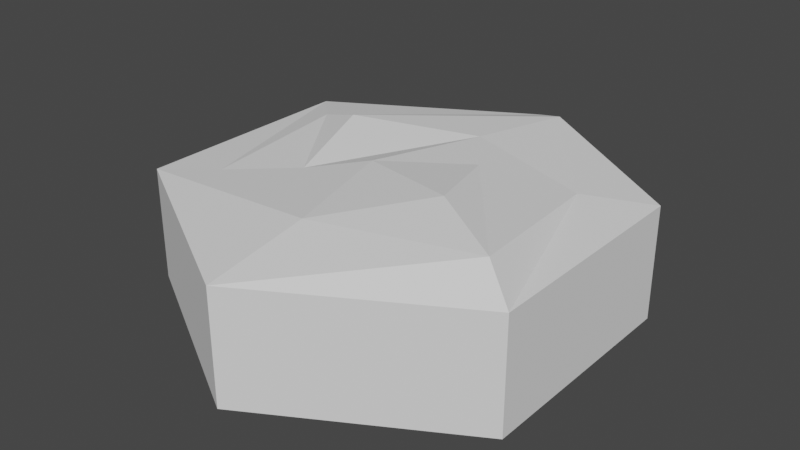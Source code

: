 # Source: hexHill1.blend  (saved by Blender 2.80.75; exported with 4.5.12 LTS)
import bpy
from mathutils import Matrix  # noqa: F401  (used for matrix-valued properties, if any)

bpy.ops.wm.read_factory_settings(use_empty=True)
scene = bpy.context.scene
scene.name = 'Scene'

# ---- collections
col_collection = bpy.data.collections.new('Collection'); scene.collection.children.link(col_collection)

# ---- world
world_world = bpy.data.worlds.new('World'); scene.world = world_world
world_world.use_nodes = True; world_world.node_tree.nodes.clear()
_N = world_world.node_tree.nodes; _L = world_world.node_tree.links
n0 = _N.new('ShaderNodeOutputWorld'); n0.name = 'World Output'; n0.location = (300, 300)
n1 = _N.new('ShaderNodeBackground'); n1.name = 'Background'; n1.location = (10, 300)
n1.inputs[0].default_value = (0.05088, 0.05088, 0.05088, 1.0)
_L.new(n1.outputs[0], n0.inputs[0])
n0.is_active_output = True
world_world.color = (0.05088, 0.05088, 0.05088)
world_world.use_sun_shadow = False
world_world.sun_shadow_jitter_overblur = 0.0

# ---- meshes
me_circle = bpy.data.meshes.new('Circle')
me_circle.from_pydata([(0.0, 1.0, 0.0), (-0.866, 0.5, 0.0), (-0.866, -0.5, 0.0), (8.742e-08, -1.0, 0.0), (0.866, -0.5, 0.0), (0.866, 0.5, 0.0), (0.0, 1.0, -0.4992), (-0.866, 0.5, -0.4992), (-0.866, -0.5, -0.4992), (8.742e-08, -1.0, -0.4992), (0.866, -0.5, -0.4992), (0.866, 0.5, -0.4992), (0.1719, 0.8762, 0.07128), (-0.6438, 0.2699, 0.05939), (-0.6152, -0.3775, 0.02682), (0.04336, -0.5859, 0.1017), (0.7274, -0.4214, 0.1215), (0.6204, 0.2967, 0.05103), (0.08905, 0.4018, 0.1081), (-0.4235, 0.2015, 0.1346), (-0.328, -0.1983, 0.05587), (-0.07658, -0.07615, 0.1166), (0.3876, -0.2238, 0.1622), (0.2601, 0.1613, 0.1134)], [], [(5, 4, 10, 11), (3, 2, 8, 9), (1, 0, 6, 7), (0, 5, 11, 6), (4, 3, 9, 10), (2, 1, 7, 8), (8, 7, 9), (7, 6, 10, 9), (11, 10, 6), (1, 2, 14, 13), (3, 4, 16, 15), (5, 0, 12, 17), (13, 14, 20, 19), (15, 16, 22, 21), (17, 12, 18, 23), (4, 5, 17, 16), (2, 3, 15, 14), (0, 1, 13, 12), (21, 23, 18, 20), (19, 20, 18), (22, 23, 21), (16, 17, 23, 22), (14, 15, 20), (12, 13, 19, 18), (20, 15, 21)])
_uv = me_circle.uv_layers.new(name='UVMap')
_uv.uv.foreach_set('vector', [0.0, 0.0, 0.0, 0.0, 0.0, 0.0, 0.0, 0.0, 0.0, 0.0, 0.0, 0.0, 0.0, 0.0, 0.0, 0.0, 0.0, 0.0, 0.0, 0.0, 0.0, 0.0, 0.0, 0.0, 0.0, 0.0, 0.0, 0.0, 0.0, 0.0, 0.0, 0.0, 0.0, 0.0, 0.0, 0.0, 0.0, 0.0, 0.0, 0.0, 0.0, 0.0, 0.0, 0.0, 0.0, 0.0, 0.0, 0.0, 0.0, 0.0, 0.0, 0.0, 0.0, 0.0, 0.0, 0.0, 0.0, 0.0, 0.0, 0.0, 0.0, 0.0, 0.0, 0.0, 0.0, 0.0, 0.0, 0.0, 0.0, 0.0, 0.0, 0.0, 0.0, 0.0, 0.0, 0.0, 0.0, 0.0, 0.0, 0.0, 0.0, 0.0, 0.0, 0.0, 0.0, 0.0, 0.0, 0.0, 0.0, 0.0, 0.0, 0.0, 0.0, 0.0, 0.0, 0.0, 0.0, 0.0, 0.0, 0.0, 0.0, 0.0, 0.0, 0.0, 0.0, 0.0, 0.0, 0.0, 0.0, 0.0, 0.0, 0.0, 0.0, 0.0, 0.0, 0.0, 0.0, 0.0, 0.0, 0.0, 0.0, 0.0, 0.0, 0.0, 0.0, 0.0, 0.0, 0.0, 0.0, 0.0, 0.0, 0.0, 0.0, 0.0, 0.0, 0.0, 0.0, 0.0, 0.0, 0.0, 0.0, 0.0, 0.0, 0.0, 0.0, 0.0, 0.0, 0.0, 0.0, 0.0, 0.0, 0.0, 0.0, 0.0, 0.0, 0.0, 0.0, 0.0, 0.0, 0.0, 0.0, 0.0, 0.0, 0.0, 0.0, 0.0, 0.0, 0.0, 0.0, 0.0, 0.0, 0.0, 0.0, 0.0, 0.0, 0.0, 0.0, 0.0, 0.0, 0.0, 0.0, 0.0, 0.0, 0.0, 0.0, 0.0, 0.0, 0.0])
me_circle.use_remesh_preserve_volume = False
me_circle.use_remesh_preserve_attributes = False
me_circle.use_mirror_vertex_groups = False
me_circle.update()

# ---- objects
ob_circle = bpy.data.objects.new('Circle', me_circle)

# ---- transforms, parenting, visibility, modifiers, constraints
ob_circle.location = (0.0, 0.0, 0.0)
ob_circle.lineart.crease_threshold = 0.0

# ---- collection membership
col_collection.objects.link(ob_circle)

# ---- scene / render settings (as saved in the file)
scene.frame_start = 1; scene.frame_end = 250; scene.frame_set(1)
scene.render.engine = 'BLENDER_EEVEE_NEXT'
scene.cycles.use_denoising = False
scene.cycles.samples = 128
scene.cycles.sampling_pattern = 'TABULATED_SOBOL'
scene.cycles.use_adaptive_sampling = False
scene.cycles.use_light_tree = False
scene.view_settings.view_transform = 'Filmic'
bpy.context.view_layer.update()

# ---- added for rendering (the .blend has no active camera and no usable light): camera, sun
cam_auto = bpy.data.cameras.new('AutoCamera')
cam_auto.lens = 50.0
cam_auto.sensor_width = 36.0
cam_auto.clip_end = 1000.0
ob_auto_camera = bpy.data.objects.new('AutoCamera', cam_auto)
scene.collection.objects.link(ob_auto_camera)
ob_auto_camera.location = (2.52324, -3.02789, 1.85012)
ob_auto_camera.rotation_euler = (1.09748, -7.21219e-08, 0.694738)
scene.camera = ob_auto_camera
light_auto_sun = bpy.data.lights.new('AutoSun', 'SUN')
light_auto_sun.energy = 3.0
light_auto_sun.angle = 0.0523599
ob_auto_sun = bpy.data.objects.new('AutoSun', light_auto_sun)
scene.collection.objects.link(ob_auto_sun)
ob_auto_sun.rotation_euler = (0.872665, 0.174533, 0.523599)
bpy.context.view_layer.update()
